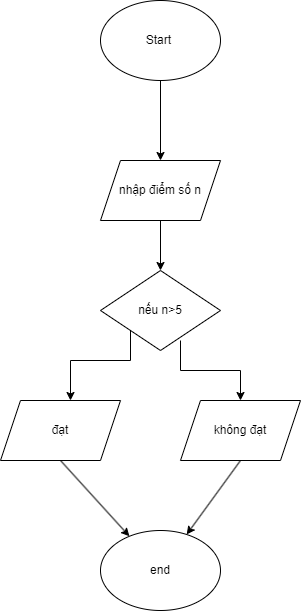

The diagram above was exported from draw.io. Its source (the exported page's mxGraphModel, read from the mxfile embedded in the PNG):
<mxGraphModel dx="1390" dy="755" grid="1" gridSize="10" guides="1" tooltips="1" connect="1" arrows="1" fold="1" page="1" pageScale="1" pageWidth="827" pageHeight="1169" math="0" shadow="0">
  <root>
    <mxCell id="0" />
    <mxCell id="1" parent="0" />
    <mxCell id="bD8XTlfMEmOjoPWe0zDs-1" value="Start&amp;nbsp;" style="ellipse;whiteSpace=wrap;html=1;" vertex="1" parent="1">
      <mxGeometry x="340" y="90" width="120" height="80" as="geometry" />
    </mxCell>
    <mxCell id="bD8XTlfMEmOjoPWe0zDs-2" value="nhập điểm số n" style="shape=parallelogram;perimeter=parallelogramPerimeter;whiteSpace=wrap;html=1;fixedSize=1;" vertex="1" parent="1">
      <mxGeometry x="340" y="250" width="120" height="60" as="geometry" />
    </mxCell>
    <mxCell id="bD8XTlfMEmOjoPWe0zDs-3" value="nếu n&amp;gt;5" style="rhombus;whiteSpace=wrap;html=1;" vertex="1" parent="1">
      <mxGeometry x="340" y="360" width="120" height="80" as="geometry" />
    </mxCell>
    <mxCell id="bD8XTlfMEmOjoPWe0zDs-4" value="không đạt" style="shape=parallelogram;perimeter=parallelogramPerimeter;whiteSpace=wrap;html=1;fixedSize=1;" vertex="1" parent="1">
      <mxGeometry x="420" y="490" width="120" height="60" as="geometry" />
    </mxCell>
    <mxCell id="bD8XTlfMEmOjoPWe0zDs-5" value="đạt" style="shape=parallelogram;perimeter=parallelogramPerimeter;whiteSpace=wrap;html=1;fixedSize=1;" vertex="1" parent="1">
      <mxGeometry x="240" y="490" width="120" height="60" as="geometry" />
    </mxCell>
    <mxCell id="bD8XTlfMEmOjoPWe0zDs-6" value="end" style="ellipse;whiteSpace=wrap;html=1;" vertex="1" parent="1">
      <mxGeometry x="340" y="620" width="120" height="80" as="geometry" />
    </mxCell>
    <mxCell id="bD8XTlfMEmOjoPWe0zDs-7" value="" style="endArrow=classic;html=1;rounded=0;" edge="1" parent="1" source="bD8XTlfMEmOjoPWe0zDs-1" target="bD8XTlfMEmOjoPWe0zDs-2">
      <mxGeometry width="50" height="50" relative="1" as="geometry">
        <mxPoint x="390" y="460" as="sourcePoint" />
        <mxPoint x="440" y="410" as="targetPoint" />
      </mxGeometry>
    </mxCell>
    <mxCell id="bD8XTlfMEmOjoPWe0zDs-8" value="" style="endArrow=classic;html=1;rounded=0;" edge="1" parent="1" source="bD8XTlfMEmOjoPWe0zDs-2" target="bD8XTlfMEmOjoPWe0zDs-3">
      <mxGeometry width="50" height="50" relative="1" as="geometry">
        <mxPoint x="390" y="460" as="sourcePoint" />
        <mxPoint x="440" y="410" as="targetPoint" />
      </mxGeometry>
    </mxCell>
    <mxCell id="bD8XTlfMEmOjoPWe0zDs-9" value="" style="endArrow=classic;html=1;rounded=0;exitX=0;exitY=1;exitDx=0;exitDy=0;" edge="1" parent="1" source="bD8XTlfMEmOjoPWe0zDs-3">
      <mxGeometry width="50" height="50" relative="1" as="geometry">
        <mxPoint x="370" y="417" as="sourcePoint" />
        <mxPoint x="310" y="490" as="targetPoint" />
        <Array as="points">
          <mxPoint x="370" y="450" />
          <mxPoint x="310" y="450" />
        </Array>
      </mxGeometry>
    </mxCell>
    <mxCell id="bD8XTlfMEmOjoPWe0zDs-10" value="" style="endArrow=classic;html=1;rounded=0;entryX=0.5;entryY=0;entryDx=0;entryDy=0;" edge="1" parent="1" target="bD8XTlfMEmOjoPWe0zDs-4">
      <mxGeometry width="50" height="50" relative="1" as="geometry">
        <mxPoint x="420" y="430" as="sourcePoint" />
        <mxPoint x="440" y="410" as="targetPoint" />
        <Array as="points">
          <mxPoint x="420" y="460" />
          <mxPoint x="480" y="460" />
        </Array>
      </mxGeometry>
    </mxCell>
    <mxCell id="bD8XTlfMEmOjoPWe0zDs-11" value="" style="endArrow=classic;html=1;rounded=0;exitX=0.5;exitY=1;exitDx=0;exitDy=0;" edge="1" parent="1" source="bD8XTlfMEmOjoPWe0zDs-5" target="bD8XTlfMEmOjoPWe0zDs-6">
      <mxGeometry width="50" height="50" relative="1" as="geometry">
        <mxPoint x="390" y="460" as="sourcePoint" />
        <mxPoint x="440" y="410" as="targetPoint" />
      </mxGeometry>
    </mxCell>
    <mxCell id="bD8XTlfMEmOjoPWe0zDs-12" value="" style="endArrow=classic;html=1;rounded=0;exitX=0.5;exitY=1;exitDx=0;exitDy=0;" edge="1" parent="1" source="bD8XTlfMEmOjoPWe0zDs-4" target="bD8XTlfMEmOjoPWe0zDs-6">
      <mxGeometry width="50" height="50" relative="1" as="geometry">
        <mxPoint x="390" y="460" as="sourcePoint" />
        <mxPoint x="440" y="410" as="targetPoint" />
      </mxGeometry>
    </mxCell>
  </root>
</mxGraphModel>